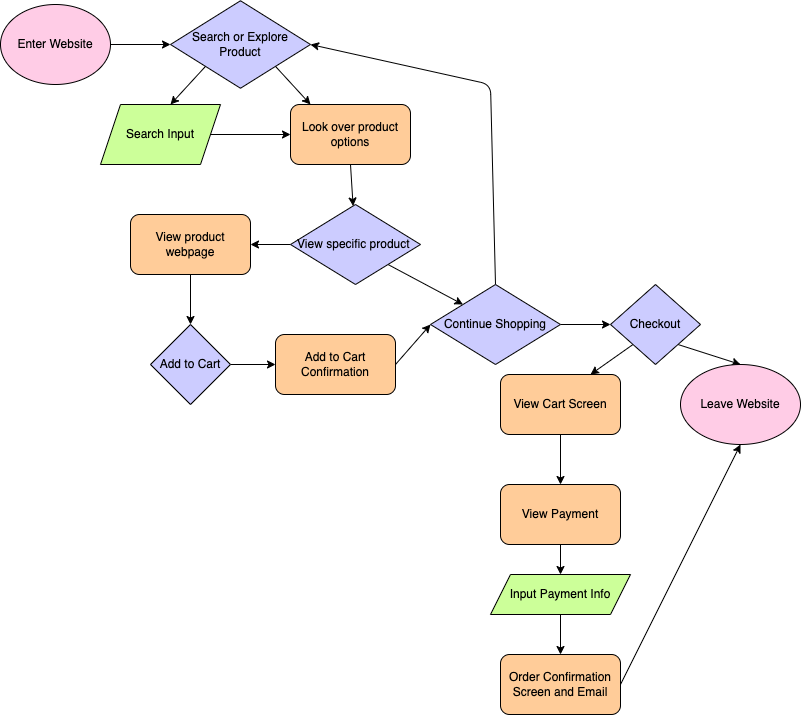

The diagram above was exported from draw.io. Its source (the exported page's mxGraphModel, read from the mxfile embedded in the PNG):
<mxGraphModel dx="678" dy="530" grid="1" gridSize="10" guides="1" tooltips="1" connect="1" arrows="1" fold="1" page="1" pageScale="1" pageWidth="850" pageHeight="1100" math="0" shadow="0">
  <root>
    <mxCell id="0" />
    <mxCell id="1" parent="0" />
    <mxCell id="6" style="edgeStyle=none;html=1;exitX=1;exitY=0.5;exitDx=0;exitDy=0;strokeColor=#000000;" edge="1" parent="1" source="2">
      <mxGeometry relative="1" as="geometry">
        <mxPoint x="200" y="80" as="targetPoint" />
      </mxGeometry>
    </mxCell>
    <mxCell id="2" value="&lt;font color=&quot;#000000&quot;&gt;Enter Website&lt;/font&gt;" style="ellipse;whiteSpace=wrap;html=1;fillColor=#FFCCE6;strokeColor=#000000;" vertex="1" parent="1">
      <mxGeometry x="30" y="40" width="110" height="80" as="geometry" />
    </mxCell>
    <mxCell id="11" style="edgeStyle=none;html=1;exitX=0;exitY=1;exitDx=0;exitDy=0;strokeColor=#000000;" edge="1" parent="1" source="7">
      <mxGeometry relative="1" as="geometry">
        <mxPoint x="200" y="140" as="targetPoint" />
      </mxGeometry>
    </mxCell>
    <mxCell id="12" style="edgeStyle=none;html=1;exitX=1;exitY=1;exitDx=0;exitDy=0;strokeColor=#000000;" edge="1" parent="1" source="7">
      <mxGeometry relative="1" as="geometry">
        <mxPoint x="340" y="140" as="targetPoint" />
      </mxGeometry>
    </mxCell>
    <mxCell id="7" value="&lt;font color=&quot;#000000&quot;&gt;Search or Explore Product&lt;/font&gt;" style="rhombus;whiteSpace=wrap;html=1;fillColor=#CCCCFF;" vertex="1" parent="1">
      <mxGeometry x="200" y="36.25" width="140" height="87.5" as="geometry" />
    </mxCell>
    <mxCell id="16" style="edgeStyle=none;html=1;exitX=1;exitY=0.5;exitDx=0;exitDy=0;entryX=0;entryY=0.5;entryDx=0;entryDy=0;strokeColor=#000000;" edge="1" parent="1" source="13" target="15">
      <mxGeometry relative="1" as="geometry" />
    </mxCell>
    <mxCell id="13" value="&lt;font color=&quot;#000000&quot;&gt;Search Input&lt;/font&gt;" style="shape=parallelogram;perimeter=parallelogramPerimeter;whiteSpace=wrap;html=1;fixedSize=1;fillColor=#CCFF99;" vertex="1" parent="1">
      <mxGeometry x="130" y="140" width="120" height="60" as="geometry" />
    </mxCell>
    <mxCell id="17" style="edgeStyle=none;html=1;exitX=0.5;exitY=1;exitDx=0;exitDy=0;strokeColor=#000000;" edge="1" parent="1" source="15" target="18">
      <mxGeometry relative="1" as="geometry">
        <mxPoint x="380" y="240" as="targetPoint" />
      </mxGeometry>
    </mxCell>
    <mxCell id="15" value="&lt;font color=&quot;#000000&quot;&gt;Look over product options&lt;/font&gt;" style="rounded=1;whiteSpace=wrap;html=1;fillColor=#FFCC99;" vertex="1" parent="1">
      <mxGeometry x="320" y="140" width="120" height="60" as="geometry" />
    </mxCell>
    <mxCell id="21" style="edgeStyle=none;html=1;exitX=1;exitY=1;exitDx=0;exitDy=0;entryX=0;entryY=0;entryDx=0;entryDy=0;strokeColor=#000000;" edge="1" parent="1" source="18" target="49">
      <mxGeometry relative="1" as="geometry">
        <mxPoint x="468.75" y="330" as="targetPoint" />
      </mxGeometry>
    </mxCell>
    <mxCell id="33" style="edgeStyle=none;html=1;exitX=0;exitY=0.5;exitDx=0;exitDy=0;entryX=1;entryY=0.5;entryDx=0;entryDy=0;strokeColor=#000000;" edge="1" parent="1" source="18" target="32">
      <mxGeometry relative="1" as="geometry" />
    </mxCell>
    <mxCell id="18" value="&lt;font color=&quot;#000000&quot;&gt;View specific product&amp;nbsp;&lt;/font&gt;" style="rhombus;whiteSpace=wrap;html=1;fillColor=#CCCCFF;" vertex="1" parent="1">
      <mxGeometry x="320" y="240" width="130" height="80" as="geometry" />
    </mxCell>
    <mxCell id="29" style="edgeStyle=none;html=1;exitX=1;exitY=0.5;exitDx=0;exitDy=0;entryX=0;entryY=0.5;entryDx=0;entryDy=0;strokeColor=#000000;" edge="1" parent="1" source="26">
      <mxGeometry relative="1" as="geometry">
        <mxPoint x="460" y="360" as="targetPoint" />
      </mxGeometry>
    </mxCell>
    <mxCell id="26" value="&lt;font color=&quot;#000000&quot;&gt;Add to Cart Confirmation&lt;/font&gt;" style="rounded=1;whiteSpace=wrap;html=1;fillColor=#FFCC99;" vertex="1" parent="1">
      <mxGeometry x="305" y="370" width="120" height="60" as="geometry" />
    </mxCell>
    <mxCell id="35" style="edgeStyle=none;html=1;strokeColor=#000000;" edge="1" parent="1" source="30" target="26">
      <mxGeometry relative="1" as="geometry" />
    </mxCell>
    <mxCell id="30" value="&lt;font color=&quot;#000000&quot;&gt;Add to Cart&lt;/font&gt;" style="rhombus;whiteSpace=wrap;html=1;fillColor=#CCCCFF;" vertex="1" parent="1">
      <mxGeometry x="180" y="360" width="80" height="80" as="geometry" />
    </mxCell>
    <mxCell id="34" style="edgeStyle=none;html=1;exitX=0.5;exitY=1;exitDx=0;exitDy=0;entryX=0.5;entryY=0;entryDx=0;entryDy=0;strokeColor=#000000;" edge="1" parent="1" source="32" target="30">
      <mxGeometry relative="1" as="geometry" />
    </mxCell>
    <mxCell id="32" value="&lt;font color=&quot;#000000&quot;&gt;View product webpage&lt;/font&gt;" style="rounded=1;whiteSpace=wrap;html=1;fillColor=#FFCC99;" vertex="1" parent="1">
      <mxGeometry x="160" y="250" width="120" height="60" as="geometry" />
    </mxCell>
    <mxCell id="46" style="edgeStyle=none;html=1;exitX=0;exitY=1;exitDx=0;exitDy=0;strokeColor=#000000;" edge="1" parent="1" source="41">
      <mxGeometry relative="1" as="geometry">
        <mxPoint x="620" y="410" as="targetPoint" />
      </mxGeometry>
    </mxCell>
    <mxCell id="47" style="edgeStyle=none;html=1;exitX=1;exitY=1;exitDx=0;exitDy=0;entryX=0.5;entryY=0;entryDx=0;entryDy=0;strokeColor=#000000;" edge="1" parent="1" source="41" target="59">
      <mxGeometry relative="1" as="geometry">
        <mxPoint x="750" y="410" as="targetPoint" />
      </mxGeometry>
    </mxCell>
    <mxCell id="41" value="&lt;font color=&quot;#000000&quot;&gt;Checkout&lt;/font&gt;" style="rhombus;whiteSpace=wrap;html=1;fillColor=#CCCCFF;" vertex="1" parent="1">
      <mxGeometry x="640" y="320" width="90" height="80" as="geometry" />
    </mxCell>
    <mxCell id="50" style="edgeStyle=none;html=1;exitX=1;exitY=0.5;exitDx=0;exitDy=0;entryX=0;entryY=0.5;entryDx=0;entryDy=0;strokeColor=#000000;" edge="1" parent="1" source="49" target="41">
      <mxGeometry relative="1" as="geometry" />
    </mxCell>
    <mxCell id="51" style="edgeStyle=none;html=1;exitX=0.5;exitY=0;exitDx=0;exitDy=0;entryX=1;entryY=0.5;entryDx=0;entryDy=0;strokeColor=#000000;" edge="1" parent="1" source="49" target="7">
      <mxGeometry relative="1" as="geometry">
        <Array as="points">
          <mxPoint x="520" y="120" />
        </Array>
      </mxGeometry>
    </mxCell>
    <mxCell id="49" value="&lt;font color=&quot;#000000&quot;&gt;Continue Shopping&lt;/font&gt;" style="rhombus;whiteSpace=wrap;html=1;fillColor=#CCCCFF;" vertex="1" parent="1">
      <mxGeometry x="460" y="320" width="130" height="80" as="geometry" />
    </mxCell>
    <mxCell id="53" style="edgeStyle=none;html=1;exitX=0.5;exitY=1;exitDx=0;exitDy=0;strokeColor=#000000;" edge="1" parent="1" source="52">
      <mxGeometry relative="1" as="geometry">
        <mxPoint x="590" y="520" as="targetPoint" />
      </mxGeometry>
    </mxCell>
    <mxCell id="52" value="&lt;font color=&quot;#000000&quot;&gt;View Cart Screen&lt;/font&gt;" style="rounded=1;whiteSpace=wrap;html=1;fillColor=#FFCC99;" vertex="1" parent="1">
      <mxGeometry x="530" y="410" width="120" height="60" as="geometry" />
    </mxCell>
    <mxCell id="55" style="edgeStyle=none;html=1;exitX=0.5;exitY=1;exitDx=0;exitDy=0;strokeColor=#000000;" edge="1" parent="1" source="54" target="56">
      <mxGeometry relative="1" as="geometry">
        <mxPoint x="590" y="620" as="targetPoint" />
      </mxGeometry>
    </mxCell>
    <mxCell id="54" value="&lt;font color=&quot;#000000&quot;&gt;View Payment&lt;/font&gt;" style="rounded=1;whiteSpace=wrap;html=1;fillColor=#FFCC99;" vertex="1" parent="1">
      <mxGeometry x="530" y="520" width="120" height="60" as="geometry" />
    </mxCell>
    <mxCell id="57" style="edgeStyle=none;html=1;exitX=0.5;exitY=1;exitDx=0;exitDy=0;strokeColor=#000000;" edge="1" parent="1" source="56" target="58">
      <mxGeometry relative="1" as="geometry">
        <mxPoint x="590" y="690" as="targetPoint" />
      </mxGeometry>
    </mxCell>
    <mxCell id="56" value="&lt;font color=&quot;#000000&quot;&gt;Input Payment Info&lt;/font&gt;" style="shape=parallelogram;perimeter=parallelogramPerimeter;whiteSpace=wrap;html=1;fixedSize=1;fillColor=#CCFF99;" vertex="1" parent="1">
      <mxGeometry x="520" y="610" width="140" height="40" as="geometry" />
    </mxCell>
    <mxCell id="60" style="edgeStyle=none;html=1;exitX=1;exitY=0.5;exitDx=0;exitDy=0;entryX=0.5;entryY=1;entryDx=0;entryDy=0;strokeColor=#000000;" edge="1" parent="1" source="58" target="59">
      <mxGeometry relative="1" as="geometry" />
    </mxCell>
    <mxCell id="58" value="&lt;font color=&quot;#000000&quot;&gt;Order Confirmation Screen and Email&lt;/font&gt;" style="rounded=1;whiteSpace=wrap;html=1;fillColor=#FFCC99;" vertex="1" parent="1">
      <mxGeometry x="530" y="690" width="120" height="60" as="geometry" />
    </mxCell>
    <mxCell id="59" value="&lt;font color=&quot;#000000&quot;&gt;Leave Website&lt;/font&gt;" style="ellipse;whiteSpace=wrap;html=1;fillColor=#FFCCE6;" vertex="1" parent="1">
      <mxGeometry x="710" y="400" width="120" height="80" as="geometry" />
    </mxCell>
  </root>
</mxGraphModel>